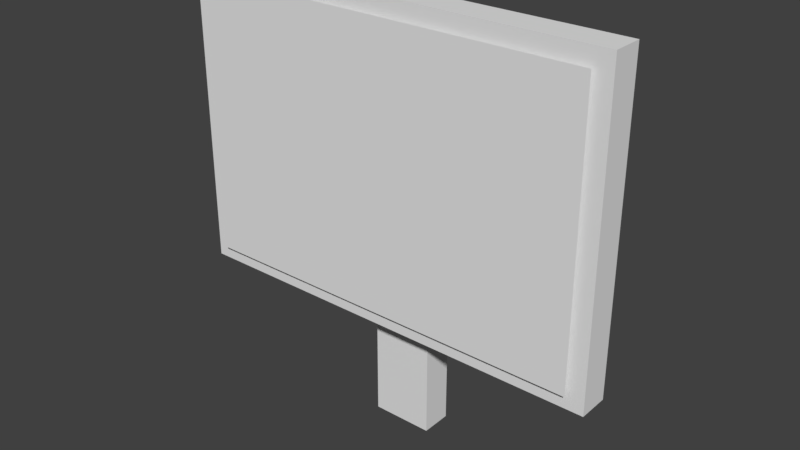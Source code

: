 # Source: standard_wooden_yard_sign.blend  (saved by Blender 2.79.0; exported with 4.5.12 LTS)
import bpy
from mathutils import Matrix  # noqa: F401  (used for matrix-valued properties, if any)

bpy.ops.wm.read_factory_settings(use_empty=True)
scene = bpy.context.scene
scene.name = 'Scene'

# ---- collections
col_collection_1 = bpy.data.collections.new('Collection 1'); scene.collection.children.link(col_collection_1)

# ---- materials (node trees are filled in below, after node groups)
mat_front_back = bpy.data.materials.new('front-back')
mat_front_back.alpha_threshold = 0.0
mat_front_back.use_transparent_shadow = False
mat_front_back.roughness = 0.5
mat_edges = bpy.data.materials.new('edges')
mat_edges.alpha_threshold = 0.0
mat_edges.use_transparent_shadow = False
mat_edges.roughness = 0.5
mat_default_wood = bpy.data.materials.new('default_wood')
mat_default_wood.alpha_threshold = 0.0
mat_default_wood.use_transparent_shadow = False
mat_default_wood.roughness = 0.5

# ---- material node trees

# ---- world
world_world = bpy.data.worlds.new('World'); scene.world = world_world
world_world.color = (0.05088, 0.05088, 0.05088)
world_world.use_sun_shadow = False
world_world.sun_shadow_jitter_overblur = 0.0
world_world.cycles.sampling_method = 'MANUAL'

# ---- meshes
me_plane = bpy.data.meshes.new('Plane')
me_plane.from_pydata([(0.0, -0.5625, -1.974e-08), (0.8125, -0.5625, -1.974e-08), (0.0, 0.0, -6.207e-10), (0.8125, 0.0, -6.207e-10)], [], [(0, 1, 3, 2)])
_uv = me_plane.uv_layers.new(name='UVMap')
_uv.uv.foreach_set('vector', [0.0, 0.0, 1.0, 0.0, 1.0, 1.0, 0.0, 1.0])
me_plane.use_remesh_preserve_volume = False
me_plane.use_remesh_preserve_attributes = False
me_plane.use_mirror_vertex_groups = False
me_plane.update()
me_cube = bpy.data.meshes.new('Cube')
me_cube.from_pydata([(-0.4375, -0.3125, -0.0625), (-0.4375, -0.3125, 0.0), (-0.4375, 0.3125, -0.0625), (-0.4375, 0.3125, 0.0), (0.4375, -0.3125, -0.0625), (0.4375, -0.3125, 0.0), (0.4375, 0.3125, -0.0625), (0.4375, 0.3125, 0.0), (-0.4375, -0.3125, -0.0625), (-0.4375, -0.3125, 0.0), (-0.4375, 0.3125, -0.0625), (-0.4375, 0.3125, 0.0), (0.4375, -0.3125, -0.0625), (0.4375, -0.3125, 0.0), (0.4375, 0.3125, -0.0625), (0.4375, 0.3125, 0.0), (-0.0625, -0.5625, -0.0625), (-0.0625, 0.1875, -0.0625), (-0.0625, -0.5625, -0.125), (-0.0625, 0.1875, -0.125), (0.0625, -0.5625, -0.0625), (0.0625, 0.1875, -0.0625), (0.0625, -0.5625, -0.125), (0.0625, 0.1875, -0.125)], [], [(7, 3, 1, 5), (2, 6, 4, 0), (12, 13, 9, 8), (10, 11, 15, 14), (10, 8, 9, 11), (12, 14, 15, 13), (16, 17, 19, 18), (18, 19, 23, 22), (22, 23, 21, 20), (20, 21, 17, 16), (18, 22, 20, 16), (23, 19, 17, 21)])
me_cube.polygons.foreach_set('material_index', [0, 0, 1, 1, 1, 1, 2, 2, 2, 2, 2, 2])
_uv = me_cube.uv_layers.new(name='UVMap')
_uv.uv.foreach_set('vector', [0.4688, 0.8125, 0.03125, 0.8125, 0.03125, 0.1875, 0.4688, 0.1875, 0.5312, 0.8125, 0.9688, 0.8125, 0.9688, 0.1875, 0.5312, 0.1875, 0.2344, 0.0, 0.2344, 1.0, 0.01562, 1.0, 0.01562, 0.0, 0.6094, 0.0, 0.6094, 1.0, 0.3906, 1.0, 0.3906, 0.0, 0.6094, 0.0, 0.7656, 0.0, 0.7656, 1.0, 0.6094, 1.0, 0.2344, 0.0, 0.3906, 0.0, 0.3906, 1.0, 0.2344, 1.0, 0.0, 0.75, 2.0, 0.75, 2.0, 0.875, 0.0, 0.875, 0.0, 0.125, 2.0, 0.125, 2.0, 0.375, 0.0, 0.375, 0.0, 0.375, 2.0, 0.375, 2.0, 0.5, 0.0, 0.5, 0.0, 0.5, 2.0, 0.5, 2.0, 0.75, 0.0, 0.75, 0.8125, 0.875, 0.5625, 0.875, 0.5625, 1.0, 0.8125, 1.0, 0.125, 0.875, 0.375, 0.875, 0.375, 1.0, 0.125, 1.0])
me_cube.materials.append(mat_front_back)
me_cube.materials.append(mat_edges)
me_cube.materials.append(mat_default_wood)
me_cube.use_remesh_preserve_volume = False
me_cube.use_remesh_preserve_attributes = False
me_cube.use_mirror_vertex_groups = False
me_cube.update()

# ---- objects
ob_plane = bpy.data.objects.new('Plane', me_plane)
ob_cube = bpy.data.objects.new('Cube', me_cube)

# ---- transforms, parenting, visibility, modifiers, constraints
ob_plane.location = (-0.4062, -0.07422, 0.3438)
ob_plane.rotation_euler = (1.571, 0.0, 0.0)
ob_plane.lineart.crease_threshold = 0.0
ob_cube.location = (0.0, -0.0625, 0.0625)
ob_cube.rotation_euler = (1.571, -0.0, 0.0)
ob_cube.lineart.crease_threshold = 0.0

# ---- collection membership
col_collection_1.objects.link(ob_plane)
col_collection_1.objects.link(ob_cube)

# ---- scene / render settings (as saved in the file)
scene.frame_start = 1; scene.frame_end = 250; scene.frame_set(281)
scene.render.engine = 'BLENDER_EEVEE_NEXT'
scene.render.resolution_percentage = 50
scene.render.dither_intensity = 0.0
scene.cycles.use_denoising = False
scene.cycles.samples = 128
scene.cycles.sampling_pattern = 'TABULATED_SOBOL'
scene.cycles.use_adaptive_sampling = False
scene.cycles.use_light_tree = False
scene.cycles.blur_glossy = 0.0
scene.cycles.sample_clamp_indirect = 0.0
scene.view_settings.view_transform = 'Standard'
bpy.context.view_layer.update()

# ---- added for rendering (the .blend has no active camera and no usable light): camera, sun
cam_auto = bpy.data.cameras.new('AutoCamera')
cam_auto.lens = 50.0
cam_auto.sensor_width = 36.0
cam_auto.clip_end = 1000.0
ob_auto_camera = bpy.data.objects.new('AutoCamera', cam_auto)
scene.collection.objects.link(ob_auto_camera)
ob_auto_camera.location = (1.15187, -1.38811, 0.858999)
ob_auto_camera.rotation_euler = (1.09748, -7.21219e-08, 0.694738)
scene.camera = ob_auto_camera
light_auto_sun = bpy.data.lights.new('AutoSun', 'SUN')
light_auto_sun.energy = 3.0
light_auto_sun.angle = 0.0523599
ob_auto_sun = bpy.data.objects.new('AutoSun', light_auto_sun)
scene.collection.objects.link(ob_auto_sun)
ob_auto_sun.rotation_euler = (0.872665, 0.174533, 0.523599)
bpy.context.view_layer.update()
